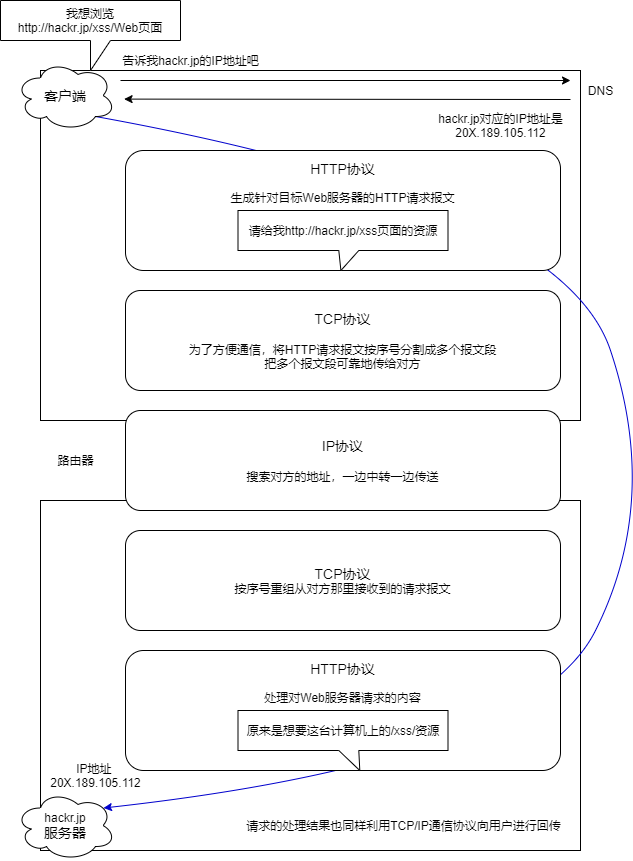

The diagram above was exported from draw.io. Its source (the exported page's mxGraphModel, read from the mxfile embedded in the PNG):
<mxGraphModel dx="1230" dy="614" grid="1" gridSize="10" guides="1" tooltips="1" connect="1" arrows="1" fold="1" page="1" pageScale="1" pageWidth="690" pageHeight="980" math="0" shadow="0">
  <root>
    <mxCell id="0" />
    <mxCell id="1" parent="0" />
    <mxCell id="20" value="" style="rounded=0;whiteSpace=wrap;html=1;" vertex="1" parent="1">
      <mxGeometry x="60" y="540" width="540" height="350" as="geometry" />
    </mxCell>
    <mxCell id="13" value="" style="rounded=0;whiteSpace=wrap;html=1;" vertex="1" parent="1">
      <mxGeometry x="60" y="110" width="540" height="350" as="geometry" />
    </mxCell>
    <mxCell id="27" value="" style="curved=1;endArrow=classic;html=1;entryX=0.88;entryY=0.25;entryDx=0;entryDy=0;entryPerimeter=0;exitX=0.8;exitY=0.8;exitDx=0;exitDy=0;exitPerimeter=0;strokeColor=#0000CC;" edge="1" parent="1" source="19" target="21">
      <mxGeometry width="50" height="50" relative="1" as="geometry">
        <mxPoint x="30" y="160" as="sourcePoint" />
        <mxPoint x="640" y="540" as="targetPoint" />
        <Array as="points">
          <mxPoint x="580" y="240" />
          <mxPoint x="680" y="540" />
          <mxPoint x="550" y="800" />
        </Array>
      </mxGeometry>
    </mxCell>
    <mxCell id="2" value="我想浏览&lt;br&gt;http://hackr.jp/xss/Web页面" style="shape=callout;whiteSpace=wrap;html=1;perimeter=calloutPerimeter;" vertex="1" parent="1">
      <mxGeometry x="20" y="40" width="180" height="70" as="geometry" />
    </mxCell>
    <mxCell id="4" value="DNS" style="text;html=1;align=center;verticalAlign=middle;resizable=0;points=[];autosize=1;" vertex="1" parent="1">
      <mxGeometry x="600" y="120" width="40" height="20" as="geometry" />
    </mxCell>
    <mxCell id="5" value="" style="endArrow=classic;html=1;" edge="1" parent="1">
      <mxGeometry width="50" height="50" relative="1" as="geometry">
        <mxPoint x="140" y="120" as="sourcePoint" />
        <mxPoint x="590" y="120" as="targetPoint" />
      </mxGeometry>
    </mxCell>
    <mxCell id="6" value="告诉我hackr.jp的IP地址吧" style="text;html=1;align=center;verticalAlign=middle;resizable=0;points=[];autosize=1;" vertex="1" parent="1">
      <mxGeometry x="135" y="90" width="150" height="20" as="geometry" />
    </mxCell>
    <mxCell id="7" value="" style="endArrow=classic;html=1;entryX=1.06;entryY=0.93;entryDx=0;entryDy=0;entryPerimeter=0;" edge="1" parent="1">
      <mxGeometry width="50" height="50" relative="1" as="geometry">
        <mxPoint x="590" y="139" as="sourcePoint" />
        <mxPoint x="143.5999999999999" y="138.60000000000002" as="targetPoint" />
      </mxGeometry>
    </mxCell>
    <mxCell id="8" value="hackr.jp对应的IP地址是&lt;br&gt;20X.189.105.112" style="text;html=1;align=center;verticalAlign=middle;resizable=0;points=[];autosize=1;" vertex="1" parent="1">
      <mxGeometry x="450" y="150" width="140" height="30" as="geometry" />
    </mxCell>
    <mxCell id="10" value="&lt;font style=&quot;font-size: 14px&quot;&gt;HTTP协议&lt;br&gt;&lt;/font&gt;&lt;br&gt;生成针对目标Web服务器的HTTP请求报文&lt;br&gt;&lt;br&gt;&lt;br&gt;&lt;br&gt;&lt;br&gt;" style="rounded=1;whiteSpace=wrap;html=1;align=center;" vertex="1" parent="1">
      <mxGeometry x="145" y="190" width="435" height="120" as="geometry" />
    </mxCell>
    <mxCell id="11" value="请给我http://hackr.jp/xss页面的资源" style="shape=callout;whiteSpace=wrap;html=1;perimeter=calloutPerimeter;size=20;position=0.48;position2=0.49;" vertex="1" parent="1">
      <mxGeometry x="257.5" y="250" width="210" height="60" as="geometry" />
    </mxCell>
    <mxCell id="12" value="&lt;font style=&quot;font-size: 14px&quot;&gt;TCP协议&lt;br&gt;&lt;br&gt;&lt;/font&gt;为了方便通信，将HTTP请求报文按序号分割成多个报文段&lt;br&gt;把多个报文段可靠地传给对方" style="rounded=1;whiteSpace=wrap;html=1;" vertex="1" parent="1">
      <mxGeometry x="145" y="330" width="435" height="100" as="geometry" />
    </mxCell>
    <mxCell id="14" value="&lt;font style=&quot;font-size: 14px&quot;&gt;IP协议&lt;br&gt;&lt;br&gt;&lt;/font&gt;搜索对方的地址，一边中转一边传送" style="rounded=1;whiteSpace=wrap;html=1;" vertex="1" parent="1">
      <mxGeometry x="145" y="450" width="435" height="100" as="geometry" />
    </mxCell>
    <mxCell id="15" value="&lt;font style=&quot;font-size: 14px&quot;&gt;TCP协议&lt;br&gt;&lt;/font&gt;按序号重组从对方那里接收到的请求报文" style="rounded=1;whiteSpace=wrap;html=1;" vertex="1" parent="1">
      <mxGeometry x="145" y="570" width="435" height="100" as="geometry" />
    </mxCell>
    <mxCell id="17" value="&lt;font style=&quot;font-size: 14px&quot;&gt;HTTP协议&lt;br&gt;&lt;/font&gt;&lt;br&gt;处理对Web服务器请求的内容&lt;br&gt;&lt;br&gt;&lt;br&gt;&lt;br&gt;&lt;br&gt;" style="rounded=1;whiteSpace=wrap;html=1;align=center;" vertex="1" parent="1">
      <mxGeometry x="145" y="690" width="435" height="120" as="geometry" />
    </mxCell>
    <mxCell id="18" value="原来是想要这台计算机上的/xss/资源" style="shape=callout;whiteSpace=wrap;html=1;perimeter=calloutPerimeter;size=20;position=0.48;position2=0.58;" vertex="1" parent="1">
      <mxGeometry x="257.5" y="750" width="210" height="60" as="geometry" />
    </mxCell>
    <mxCell id="19" value="&lt;font style=&quot;font-size: 14px&quot;&gt;客户端&lt;/font&gt;" style="ellipse;shape=cloud;whiteSpace=wrap;html=1;" vertex="1" parent="1">
      <mxGeometry x="35" y="100" width="100" height="70" as="geometry" />
    </mxCell>
    <mxCell id="21" value="&lt;font style=&quot;font-size: 12px&quot;&gt;hackr.jp&lt;/font&gt;&lt;br&gt;&lt;span style=&quot;font-size: 14px&quot;&gt;服务器&lt;/span&gt;" style="ellipse;shape=cloud;whiteSpace=wrap;html=1;" vertex="1" parent="1">
      <mxGeometry x="35" y="830" width="100" height="70" as="geometry" />
    </mxCell>
    <mxCell id="22" value="请求的处理结果也同样利用TCP/IP通信协议向用户进行回传" style="text;html=1;align=center;verticalAlign=middle;resizable=0;points=[];autosize=1;" vertex="1" parent="1">
      <mxGeometry x="257.5" y="855" width="330" height="20" as="geometry" />
    </mxCell>
    <mxCell id="23" value="IP地址 &lt;br&gt;20X.189.105.112" style="text;html=1;align=center;verticalAlign=middle;resizable=0;points=[];autosize=1;" vertex="1" parent="1">
      <mxGeometry x="60" y="800" width="110" height="30" as="geometry" />
    </mxCell>
    <mxCell id="25" value="路由器" style="text;html=1;align=center;verticalAlign=middle;resizable=0;points=[];autosize=1;" vertex="1" parent="1">
      <mxGeometry x="70" y="490" width="50" height="20" as="geometry" />
    </mxCell>
  </root>
</mxGraphModel>